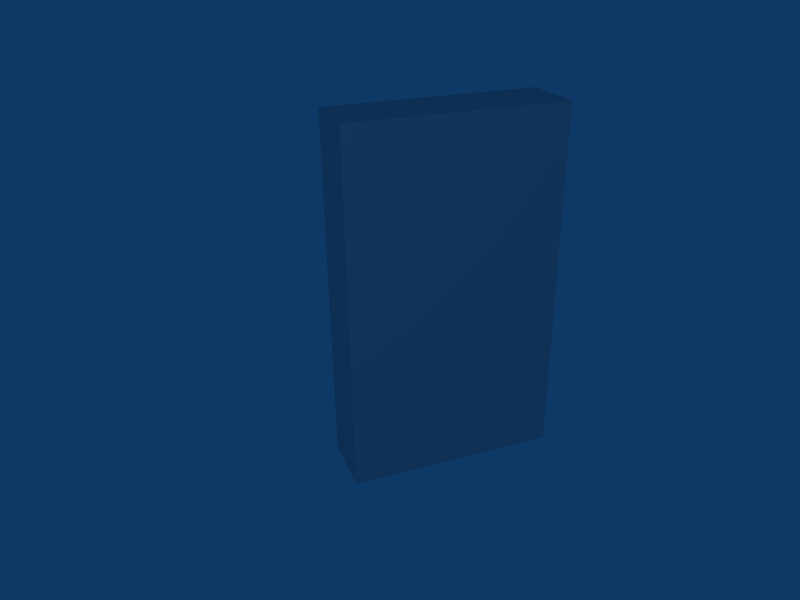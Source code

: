 # Source: fallout_box.blend  (saved by Blender 2.48.0; exported with 4.5.12 LTS)
import bpy
from mathutils import Matrix  # noqa: F401  (used for matrix-valued properties, if any)

bpy.ops.wm.read_factory_settings(use_empty=True)
scene = bpy.context.scene
scene.name = 'Scene'

# ---- collections
col_collection_1 = bpy.data.collections.new('Collection 1'); scene.collection.children.link(col_collection_1)

# ---- materials (node trees are filled in below, after node groups)
mat_material = bpy.data.materials.new('Material')
mat_material.alpha_threshold = 0.0
mat_material.roughness = 0.5
mat_material.line_color = (0.0, 0.0, 0.0, 1.0)

# ---- material node trees

# ---- world
world_world = bpy.data.worlds.new('World'); scene.world = world_world
world_world.color = (0.05656, 0.2208, 0.4)
world_world.use_sun_shadow = False
world_world.sun_shadow_jitter_overblur = 0.0
world_world.cycles.sampling_method = 'MANUAL'
world_world.cycles.sample_map_resolution = 256

# ---- cameras
cam_camera = bpy.data.cameras.new('Camera')
cam_camera.passepartout_alpha = 0.2
cam_camera.clip_end = 100.0
cam_camera.lens = 35.0
cam_camera.ortho_scale = 7.314
cam_camera.show_passepartout = False
cam_camera.show_safe_areas = True
cam_camera.dof.focus_distance = 0.0
cam_camera.dof.aperture_fstop = 128.0

# ---- lights
light_spot = bpy.data.lights.new('Spot', 'POINT')
light_spot.transmission_factor = 0.0
light_spot.cutoff_distance = 30.0
light_spot.energy = 100.0
light_spot.shadow_buffer_clip_start = 1.001
light_spot.shadow_soft_size = 1.0
light_spot.shadow_maximum_resolution = 0.006
light_spot.use_absolute_resolution = True
light_spot.cycles.use_multiple_importance_sampling = False

# ---- meshes
me_cube = bpy.data.meshes.new('Cube')
me_cube.from_pydata([(-1.0, -1.0, -1.0), (-1.0, 1.0, -1.0), (1.0, 1.0, -1.0), (1.0, -1.0, -1.0), (-1.0, -1.0, 1.0), (-1.0, 1.0, 1.0), (1.0, 1.0, 1.0), (1.0, -1.0, 1.0)], [], [(0, 1, 2, 3), (4, 7, 6, 5), (0, 4, 5, 1), (1, 5, 6, 2), (2, 6, 7, 3), (4, 0, 3, 7)])
_uv = me_cube.uv_layers.new(name='UVTex')
_uv.uv.foreach_set('vector', [0.9185, 0.585, 0.8352, 0.585, 0.8352, 0.8593, 0.9186, 0.8593, 0.9185, 0.585, 0.9185, 0.8593, 0.8352, 0.8593, 0.8352, 0.585, 0.02665, 0.4475, 0.7201, 0.4475, 0.7201, 0.5042, 0.02665, 0.5042, 0.02678, 0.5046, 0.7202, 0.5046, 0.7202, 0.9525, 0.02678, 0.9525, 0.8352, 0.1163, 0.8352, 0.5822, 0.9186, 0.5822, 0.9186, 0.1163, 0.7201, 0.4475, 0.02662, 0.4475, 0.02662, 0.01155, 0.7201, 0.01155])
me_cube.materials.append(mat_material)
me_cube.use_remesh_preserve_volume = False
me_cube.use_remesh_preserve_attributes = False
me_cube.use_mirror_vertex_groups = False
me_cube.update()
arm_armature = bpy.data.armatures.new('Armature')  # bones are not reproduced

# ---- objects
ob_armature = bpy.data.objects.new('Armature', arm_armature)
ob_cube = bpy.data.objects.new('Cube', me_cube)
ob_lamp = bpy.data.objects.new('Lamp', light_spot)
ob_camera = bpy.data.objects.new('Camera', cam_camera)

# ---- transforms, parenting, visibility, modifiers, constraints
ob_armature.location = (0.0, 0.0, 0.0)
ob_armature.lock_rotations_4d = False
ob_armature.empty_display_type = 'ARROWS'
ob_armature.lineart.crease_threshold = 0.0
ob_cube.parent = ob_armature
ob_cube.location = (0.0, 0.0, 1.907)
ob_cube.scale = (1.108, 0.3369, 1.883)
ob_cube.lock_rotations_4d = False
ob_cube.empty_display_type = 'ARROWS'
ob_cube.color = (0.0, 0.0, 0.0, 1.0)
ob_cube.lineart.crease_threshold = 0.0
_vg = ob_cube.vertex_groups.new(name='Bone')
_m = ob_cube.modifiers.new('Armature', 'ARMATURE')
_m.object = ob_armature
_m.use_bone_envelopes = True
ob_lamp.location = (-3.31, -7.595, 5.904)
ob_lamp.rotation_euler = (0.6503, 0.05522, 1.866)
ob_lamp.lock_rotations_4d = False
ob_lamp.empty_display_type = 'ARROWS'
ob_lamp.color = (0.0, 0.0, 0.0, 0.0)
ob_lamp.lineart.crease_threshold = 0.0
ob_camera.location = (-2.88, -6.508, 5.344)
ob_camera.rotation_euler = (1.109, 0.01082, -0.3599)
ob_camera.lock_rotations_4d = False
ob_camera.empty_display_type = 'ARROWS'
ob_camera.color = (0.0, 0.0, 0.0, 0.0)
ob_camera.display_type = 'WIRE'
ob_camera.lineart.crease_threshold = 0.0

# ---- collection membership
col_collection_1.objects.link(ob_armature)
col_collection_1.objects.link(ob_cube)
col_collection_1.objects.link(ob_lamp)
col_collection_1.objects.link(ob_camera)

# ---- scene / render settings (as saved in the file)
scene.camera = ob_camera
scene.frame_start = 1; scene.frame_end = 250; scene.frame_set(1)
scene.render.engine = 'BLENDER_EEVEE_NEXT'
scene.render.image_settings.file_format = 'JPEG'
scene.render.image_settings.color_mode = 'RGB'
scene.render.image_settings.compression = 90
scene.render.resolution_x = 800
scene.render.resolution_y = 600
scene.render.pixel_aspect_x = 100.0
scene.render.pixel_aspect_y = 100.0
scene.render.fps = 25
scene.render.dither_intensity = 0.0
scene.render.use_compositing = False
scene.render.use_sequencer = False
scene.render.bake_margin = 2
scene.render.bake_bias = 0.0
scene.render.use_stamp_time = False
scene.render.use_stamp_date = False
scene.render.use_stamp_frame = False
scene.render.use_stamp_camera = False
scene.render.use_stamp_scene = False
scene.render.use_stamp_filename = False
scene.render.use_stamp_render_time = False
scene.render.stamp_font_size = 0
scene.cycles.use_denoising = False
scene.cycles.samples = 10
scene.cycles.sampling_pattern = 'TABULATED_SOBOL'
scene.cycles.light_sampling_threshold = 0.0
scene.cycles.use_adaptive_sampling = False
scene.cycles.use_light_tree = False
scene.cycles.blur_glossy = 0.0
scene.cycles.volume_bounces = 1
scene.cycles.pixel_filter_type = 'GAUSSIAN'
scene.cycles.sample_clamp_indirect = 0.0
scene.view_settings.view_transform = 'Raw'
bpy.context.view_layer.update()
